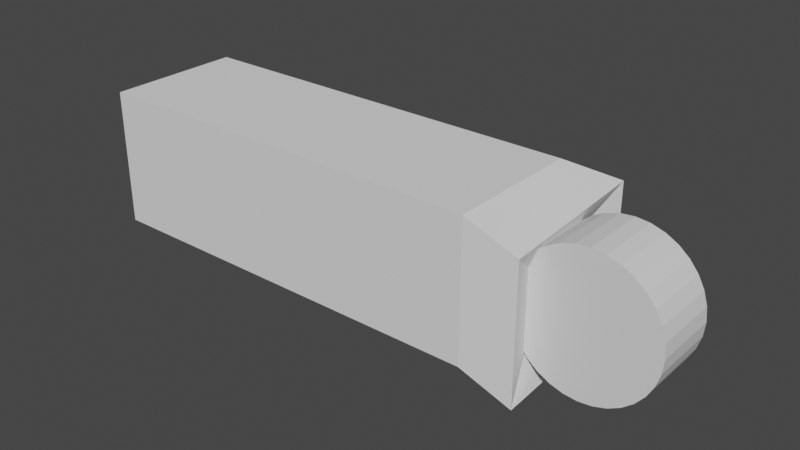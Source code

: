 # Source: parent_out_of_collection_recursion.test.blend  (saved by Blender 2.80.75; exported with 4.5.12 LTS)
import bpy
from mathutils import Matrix  # noqa: F401  (used for matrix-valued properties, if any)

bpy.ops.wm.read_factory_settings(use_empty=True)
scene = bpy.context.scene
scene.name = 'Scene'

# ---- collections
col_a_master_collection = bpy.data.collections.new('a_master_collection'); scene.collection.children.link(col_a_master_collection)

# ---- materials (node trees are filled in below, after node groups)
mat_material = bpy.data.materials.new('Material')
mat_material.alpha_threshold = 0.0
mat_material.use_transparent_shadow = False
mat_material.line_color = (0.0, 0.0, 0.0, 1.0)

# ---- material node trees
mat_material.use_nodes = True; mat_material.node_tree.nodes.clear()
_N = mat_material.node_tree.nodes; _L = mat_material.node_tree.links
n0 = _N.new('ShaderNodeOutputMaterial'); n0.name = 'Material Output'; n0.location = (300, 300)
n1 = _N.new('ShaderNodeBsdfPrincipled'); n1.name = 'Principled BSDF'; n1.location = (10, 300)
n1.distribution = 'GGX'
n1.subsurface_method = 'BURLEY'
n1.inputs[2].default_value = 0.4
n1.inputs[3].default_value = 1.45
n1.inputs[27].default_value = (0.0, 0.0, 0.0, 1.0)
n1.inputs[28].default_value = 1.0
_L.new(n1.outputs[0], n0.inputs[0])
n0.is_active_output = True

# ---- world
world_world = bpy.data.worlds.new('World'); scene.world = world_world
world_world.use_nodes = True; world_world.node_tree.nodes.clear()
_N = world_world.node_tree.nodes; _L = world_world.node_tree.links
n0 = _N.new('ShaderNodeOutputWorld'); n0.name = 'World Output'; n0.location = (300, 300)
n1 = _N.new('ShaderNodeBackground'); n1.name = 'Background'; n1.location = (10, 300)
n1.inputs[0].default_value = (0.05088, 0.05088, 0.05088, 1.0)
_L.new(n1.outputs[0], n0.inputs[0])
n0.is_active_output = True
world_world.color = (0.05088, 0.05088, 0.05088)
world_world.use_sun_shadow = False
world_world.sun_shadow_jitter_overblur = 0.0

# ---- meshes
me_cube_001 = bpy.data.meshes.new('Cube.001')
me_cube_001.from_pydata([(2.221, 0.8139, 0.5641), (2.221, 0.8139, -0.4366), (2.203, -0.3675, 0.3977), (2.203, -0.3675, -0.603), (-4.325, 1.001, 1.163), (-4.325, 1.001, -0.8373), (-4.325, -0.9988, 1.163), (-4.325, -0.9988, -0.8373), (1.675, 1.001, 1.163), (1.675, -0.9988, 1.163), (1.675, 1.001, -0.8373), (1.675, -0.9988, -0.8373), (1.675, 1.001, 1.163), (1.675, -0.9988, 1.163), (1.675, 1.001, -0.8373), (1.675, -0.9988, -0.8373), (2.398, 1.283, 0.9796), (2.381, -0.8976, 0.8132), (2.398, 1.283, -1.02), (2.381, -0.8976, -1.187)], [], [(5, 10, 11, 7), (5, 4, 8, 10), (7, 6, 4, 5), (11, 9, 6, 7), (8, 4, 6, 9), (1, 0, 2, 3), (13, 12, 8, 9), (12, 14, 10, 8), (15, 13, 9, 11), (14, 15, 11, 10), (17, 16, 12, 13), (16, 18, 14, 12), (19, 17, 13, 15), (18, 19, 15, 14), (2, 0, 16, 17), (0, 1, 18, 16), (3, 2, 17, 19), (1, 3, 19, 18)])
_uv = me_cube_001.uv_layers.new(name='UVMap')
_uv.uv.foreach_set('vector', [0.375, 0.0, 0.625, 0.0, 0.625, 0.25, 0.375, 0.25, 0.375, 0.25, 0.625, 0.25, 0.625, 0.5, 0.375, 0.5, 0.375, 0.5, 0.625, 0.5, 0.625, 0.75, 0.375, 0.75, 0.375, 0.75, 0.625, 0.75, 0.625, 1.0, 0.375, 1.0, 0.125, 0.5, 0.375, 0.5, 0.375, 0.75, 0.125, 0.75, 0.6875, 0.5625, 0.8125, 0.5625, 0.8125, 0.6875, 0.6875, 0.6875, 0.875, 0.75, 0.875, 0.5, 0.875, 0.5, 0.875, 0.75, 0.875, 0.5, 0.875, 0.5, 0.875, 0.5, 0.875, 0.5, 0.625, 0.75, 0.625, 0.75, 0.625, 0.75, 0.625, 0.75, 0.625, 0.5, 0.625, 0.75, 0.625, 0.75, 0.625, 0.5, 0.875, 0.75, 0.875, 0.5, 0.875, 0.5, 0.875, 0.75, 0.875, 0.5, 0.875, 0.5, 0.875, 0.5, 0.875, 0.5, 0.625, 0.75, 0.625, 0.75, 0.625, 0.75, 0.625, 0.75, 0.625, 0.5, 0.625, 0.75, 0.625, 0.75, 0.625, 0.5, 0.8125, 0.6875, 0.8125, 0.5625, 0.875, 0.5, 0.875, 0.75, 0.8125, 0.5625, 0.6875, 0.5625, 0.625, 0.5, 0.875, 0.5, 0.6875, 0.6875, 0.8125, 0.6875, 0.875, 0.75, 0.625, 0.75, 0.6875, 0.5625, 0.6875, 0.6875, 0.625, 0.75, 0.625, 0.5])
me_cube_001.use_remesh_preserve_volume = False
me_cube_001.use_remesh_preserve_attributes = False
me_cube_001.use_mirror_vertex_groups = False
me_cube_001.update()
me_cube = bpy.data.meshes.new('Cube')
me_cube.from_pydata([(0.3827, -0.4814, 0.9239), (0.3827, 0.4814, 0.9239), (0.1951, -0.4814, 0.9808), (0.1951, 0.4814, 0.9808), (0.0, -0.4814, 1.0), (0.0, 0.4814, 1.0), (0.5556, 0.4814, 0.8315), (0.5556, -0.4814, 0.8315), (0.7071, 0.4814, 0.7071), (0.7071, -0.4814, 0.7071), (0.8315, 0.4814, 0.5556), (0.8315, -0.4814, 0.5556), (0.9239, 0.4814, 0.3827), (0.9239, -0.4814, 0.3827), (0.9808, 0.4814, 0.1951), (0.9808, -0.4814, 0.1951), (1.0, 0.4814, -2.98e-07), (1.0, -0.4814, -1.192e-07), (0.9808, 0.4814, -0.1951), (0.9808, -0.4814, -0.1951), (0.9239, 0.4814, -0.3827), (0.9239, -0.4814, -0.3827), (0.8315, 0.4814, -0.5556), (0.8315, -0.4814, -0.5556), (0.7071, 0.4814, -0.7071), (0.7071, -0.4814, -0.7071), (0.5556, 0.4814, -0.8315), (0.5556, -0.4814, -0.8315), (0.3827, 0.4814, -0.9239), (0.3827, -0.4814, -0.9239), (0.1951, 0.4814, -0.9808), (0.1951, -0.4814, -0.9808), (-3.258e-07, 0.4814, -1.0), (-3.258e-07, -0.4814, -1.0), (-0.1951, 0.4814, -0.9808), (-0.1951, -0.4814, -0.9808), (-0.3827, 0.4814, -0.9239), (-0.3827, -0.4814, -0.9239), (-0.5556, 0.4814, -0.8315), (-0.5556, -0.4814, -0.8315), (-0.7071, 0.4814, -0.7071), (-0.7071, -0.4814, -0.7071), (-0.8315, 0.4814, -0.5556), (-0.8315, -0.4814, -0.5556), (-0.9239, 0.4814, -0.3827), (-0.9239, -0.4814, -0.3827), (-0.9808, 0.4814, -0.1951), (-0.9808, -0.4814, -0.1951), (-1.0, 0.4814, 5.96e-07), (-1.0, -0.4814, 7.153e-07), (-0.9808, 0.4814, 0.1951), (-0.9808, -0.4814, 0.1951), (-0.9239, 0.4814, 0.3827), (-0.9239, -0.4814, 0.3827), (-0.8315, 0.4814, 0.5556), (-0.8315, -0.4814, 0.5556), (-0.7071, 0.4814, 0.7071), (-0.7071, -0.4814, 0.7071), (-0.5556, 0.4814, 0.8315), (-0.5556, -0.4814, 0.8315), (-0.3827, 0.4814, 0.9239), (-0.3827, -0.4814, 0.9239), (-0.1951, 0.4814, 0.9808), (-0.1951, -0.4814, 0.9808)], [], [(5, 4, 2, 3), (3, 2, 0, 1), (1, 0, 7, 6), (6, 7, 9, 8), (8, 9, 11, 10), (10, 11, 13, 12), (12, 13, 15, 14), (14, 15, 17, 16), (16, 17, 19, 18), (18, 19, 21, 20), (20, 21, 23, 22), (22, 23, 25, 24), (24, 25, 27, 26), (26, 27, 29, 28), (28, 29, 31, 30), (30, 31, 33, 32), (32, 33, 35, 34), (34, 35, 37, 36), (36, 37, 39, 38), (38, 39, 41, 40), (40, 41, 43, 42), (42, 43, 45, 44), (44, 45, 47, 46), (46, 47, 49, 48), (48, 49, 51, 50), (50, 51, 53, 52), (52, 53, 55, 54), (54, 55, 57, 56), (56, 57, 59, 58), (58, 59, 61, 60), (2, 4, 63, 61, 59, 57, 55, 53, 51, 49, 47, 45, 43, 41, 39, 37, 35, 33, 31, 29, 27, 25, 23, 21, 19, 17, 15, 13, 11, 9, 7, 0), (60, 61, 63, 62), (62, 63, 4, 5), (3, 1, 6, 8, 10, 12, 14, 16, 18, 20, 22, 24, 26, 28, 30, 32, 34, 36, 38, 40, 42, 44, 46, 48, 50, 52, 54, 56, 58, 60, 62, 5)])
_uv = me_cube.uv_layers.new(name='UVMap')
_uv.uv.foreach_set('vector', [1.0, 0.5, 1.0, 1.0, 0.9688, 1.0, 0.9688, 0.5, 0.9688, 0.5, 0.9688, 1.0, 0.9375, 1.0, 0.9375, 0.5, 0.9375, 0.5, 0.9375, 1.0, 0.9062, 1.0, 0.9062, 0.5, 0.9062, 0.5, 0.9062, 1.0, 0.875, 1.0, 0.875, 0.5, 0.875, 0.5, 0.875, 1.0, 0.8438, 1.0, 0.8438, 0.5, 0.8438, 0.5, 0.8438, 1.0, 0.8125, 1.0, 0.8125, 0.5, 0.8125, 0.5, 0.8125, 1.0, 0.7812, 1.0, 0.7812, 0.5, 0.7812, 0.5, 0.7812, 1.0, 0.75, 1.0, 0.75, 0.5, 0.75, 0.5, 0.75, 1.0, 0.7188, 1.0, 0.7188, 0.5, 0.7188, 0.5, 0.7188, 1.0, 0.6875, 1.0, 0.6875, 0.5, 0.6875, 0.5, 0.6875, 1.0, 0.6562, 1.0, 0.6562, 0.5, 0.6562, 0.5, 0.6562, 1.0, 0.625, 1.0, 0.625, 0.5, 0.625, 0.5, 0.625, 1.0, 0.5938, 1.0, 0.5938, 0.5, 0.5938, 0.5, 0.5938, 1.0, 0.5625, 1.0, 0.5625, 0.5, 0.5625, 0.5, 0.5625, 1.0, 0.5312, 1.0, 0.5312, 0.5, 0.5312, 0.5, 0.5312, 1.0, 0.5, 1.0, 0.5, 0.5, 0.5, 0.5, 0.5, 1.0, 0.4688, 1.0, 0.4688, 0.5, 0.4688, 0.5, 0.4688, 1.0, 0.4375, 1.0, 0.4375, 0.5, 0.4375, 0.5, 0.4375, 1.0, 0.4062, 1.0, 0.4062, 0.5, 0.4062, 0.5, 0.4062, 1.0, 0.375, 1.0, 0.375, 0.5, 0.375, 0.5, 0.375, 1.0, 0.3438, 1.0, 0.3438, 0.5, 0.3438, 0.5, 0.3438, 1.0, 0.3125, 1.0, 0.3125, 0.5, 0.3125, 0.5, 0.3125, 1.0, 0.2812, 1.0, 0.2812, 0.5, 0.2812, 0.5, 0.2812, 1.0, 0.25, 1.0, 0.25, 0.5, 0.25, 0.5, 0.25, 1.0, 0.2188, 1.0, 0.2188, 0.5, 0.2188, 0.5, 0.2188, 1.0, 0.1875, 1.0, 0.1875, 0.5, 0.1875, 0.5, 0.1875, 1.0, 0.1562, 1.0, 0.1562, 0.5, 0.1562, 0.5, 0.1562, 1.0, 0.125, 1.0, 0.125, 0.5, 0.125, 0.5, 0.125, 1.0, 0.09375, 1.0, 0.09375, 0.5, 0.09375, 0.5, 0.09375, 1.0, 0.0625, 1.0, 0.0625, 0.5, 0.2968, 0.4854, 0.25, 0.49, 0.2032, 0.4854, 0.1582, 0.4717, 0.1167, 0.4496, 0.08029, 0.4197, 0.05045, 0.3833, 0.02827, 0.3418, 0.01461, 0.2968, 0.01, 0.25, 0.01461, 0.2032, 0.02827, 0.1582, 0.05045, 0.1167, 0.08029, 0.08029, 0.1167, 0.05045, 0.1582, 0.02827, 0.2032, 0.01461, 0.25, 0.01, 0.2968, 0.01461, 0.3418, 0.02827, 0.3833, 0.05045, 0.4197, 0.08029, 0.4496, 0.1167, 0.4717, 0.1582, 0.4854, 0.2032, 0.49, 0.25, 0.4854, 0.2968, 0.4717, 0.3418, 0.4496, 0.3833, 0.4197, 0.4197, 0.3833, 0.4496, 0.3418, 0.4717, 0.0625, 0.5, 0.0625, 1.0, 0.03125, 1.0, 0.03125, 0.5, 0.03125, 0.5, 0.03125, 1.0, 0.0, 1.0, 0.0, 0.5, 0.7968, 0.4854, 0.8418, 0.4717, 0.8833, 0.4496, 0.9197, 0.4197, 0.9496, 0.3833, 0.9717, 0.3418, 0.9854, 0.2968, 0.99, 0.25, 0.9854, 0.2032, 0.9717, 0.1582, 0.9496, 0.1167, 0.9197, 0.08029, 0.8833, 0.05045, 0.8418, 0.02827, 0.7968, 0.01461, 0.75, 0.01, 0.7032, 0.01461, 0.6582, 0.02827, 0.6167, 0.05045, 0.5803, 0.08029, 0.5504, 0.1167, 0.5283, 0.1582, 0.5146, 0.2032, 0.51, 0.25, 0.5146, 0.2968, 0.5283, 0.3418, 0.5504, 0.3833, 0.5803, 0.4197, 0.6167, 0.4496, 0.6582, 0.4717, 0.7032, 0.4854, 0.75, 0.49])
me_cube.materials.append(mat_material)
me_cube.use_remesh_preserve_volume = False
me_cube.use_remesh_preserve_attributes = False
me_cube.use_mirror_vertex_groups = False
me_cube.update()

# ---- objects
ob_cube_001_a = bpy.data.objects.new('Cube.001_A', me_cube_001)
ob_empty_n = bpy.data.objects.new('Empty_n', None)
ob_cube_na = bpy.data.objects.new('Cube_nA', me_cube)

# ---- transforms, parenting, visibility, modifiers, constraints
ob_cube_001_a.location = (-3.0, 0.0, 0.0)
ob_cube_001_a.lineart.crease_threshold = 0.0
ob_empty_n.parent = ob_cube_001_a
ob_empty_n.matrix_parent_inverse = Matrix(((1.0, -0.0, 0.0, 3.0), (-0.0, 1.0, -0.0, 0.0), (0.0, 0.0, 1.0, -0.0), (-0.0, 0.0, -0.0, 1.0)))
ob_empty_n.location = (-3.0, 0.0, 0.0)
ob_empty_n.lineart.crease_threshold = 0.0
ob_cube_na.parent = ob_empty_n
ob_cube_na.location = (3.0, 0.0, 0.0)
ob_cube_na.lock_rotations_4d = False
ob_cube_na.empty_display_type = 'ARROWS'
ob_cube_na.lineart.crease_threshold = 0.0

# ---- collection membership
scene.collection.objects.link(ob_cube_001_a)
scene.collection.objects.link(ob_empty_n)
col_a_master_collection.objects.link(ob_cube_na)

# ---- scene / render settings (as saved in the file)
scene.frame_start = 1; scene.frame_end = 250; scene.frame_set(0)
scene.render.engine = 'BLENDER_EEVEE_NEXT'
scene.cycles.use_denoising = False
scene.cycles.samples = 128
scene.cycles.sampling_pattern = 'TABULATED_SOBOL'
scene.cycles.use_adaptive_sampling = False
scene.cycles.use_light_tree = False
scene.view_settings.view_transform = 'Filmic'
bpy.context.view_layer.update()

# ---- added for rendering (the .blend has no active camera and no usable light): camera, sun
cam_auto = bpy.data.cameras.new('AutoCamera')
cam_auto.lens = 50.0
cam_auto.sensor_width = 36.0
cam_auto.clip_end = 1000.0
ob_auto_camera = bpy.data.objects.new('AutoCamera', cam_auto)
scene.collection.objects.link(ob_auto_camera)
ob_auto_camera.location = (5.11474, -9.79073, 6.60988)
ob_auto_camera.rotation_euler = (1.09748, -7.21219e-08, 0.694738)
scene.camera = ob_auto_camera
light_auto_sun = bpy.data.lights.new('AutoSun', 'SUN')
light_auto_sun.energy = 3.0
light_auto_sun.angle = 0.0523599
ob_auto_sun = bpy.data.objects.new('AutoSun', light_auto_sun)
scene.collection.objects.link(ob_auto_sun)
ob_auto_sun.rotation_euler = (0.872665, 0.174533, 0.523599)
bpy.context.view_layer.update()
